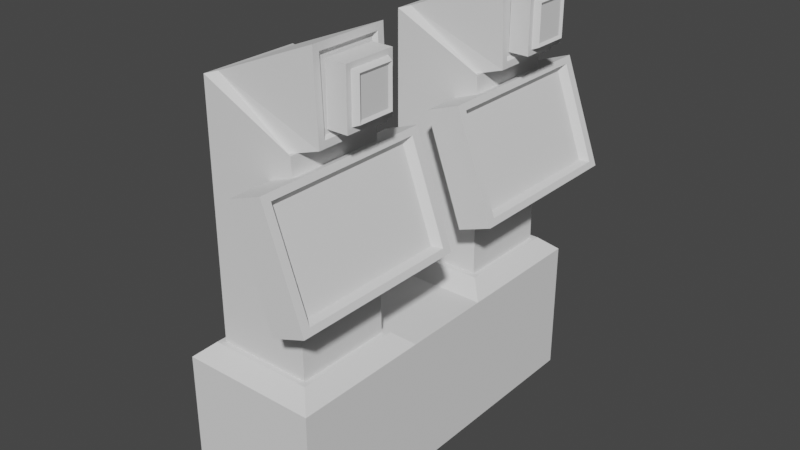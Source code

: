 # Source: Buttons.blend  (saved by Blender 2.90.8; exported with 4.5.12 LTS)
import bpy
from mathutils import Matrix  # noqa: F401  (used for matrix-valued properties, if any)

bpy.ops.wm.read_factory_settings(use_empty=True)
scene = bpy.context.scene
scene.name = 'Scene'

# ---- collections
col_collection = bpy.data.collections.new('Collection'); scene.collection.children.link(col_collection)

# ---- world
world_world = bpy.data.worlds.new('World'); scene.world = world_world
world_world.use_nodes = True; world_world.node_tree.nodes.clear()
_N = world_world.node_tree.nodes; _L = world_world.node_tree.links
n0 = _N.new('ShaderNodeOutputWorld'); n0.name = 'World Output'; n0.location = (300, 300)
n1 = _N.new('ShaderNodeBackground'); n1.name = 'Background'; n1.location = (10, 300)
n1.inputs[0].default_value = (0.05088, 0.05088, 0.05088, 1.0)
_L.new(n1.outputs[0], n0.inputs[0])
n0.is_active_output = True
world_world.color = (0.05088, 0.05088, 0.05088)
world_world.use_sun_shadow = False
world_world.sun_shadow_jitter_overblur = 0.0

# ---- meshes
me_cube_001 = bpy.data.meshes.new('Cube.001')
me_cube_001.from_pydata([(-1.0, -2.715, -1.0), (-0.6881, -2.403, 1.207), (-1.0, 2.715, -1.0), (-0.6881, 2.403, 1.207), (1.0, -2.715, -1.0), (0.6881, -2.403, 1.207), (1.0, 2.715, -1.0), (0.6881, 2.403, 1.207), (-0.6881, -0.9896, 1.207), (1.0, -0.6777, -1.0), (-1.0, -0.6777, -1.0), (0.6881, -0.9896, 1.207), (-1.0, 0.6777, -1.0), (0.6881, 0.9896, 1.207), (-0.6881, 0.9896, 1.207), (1.0, 0.6777, -1.0), (-1.0, 2.715, 1.0), (1.0, 2.715, 1.0), (1.0, -2.715, 1.0), (-1.0, -2.715, 1.0), (1.0, -0.6777, 1.0), (-1.0, 0.6777, 1.0), (-1.0, -0.6777, 1.0), (1.0, 0.6777, 1.0), (-0.7657, 2.481, 1.207), (0.7657, 2.481, 1.207), (0.7657, -2.481, 1.207), (-0.7657, -2.481, 1.207), (0.7657, -0.912, 1.207), (-0.7657, 0.912, 1.207), (-0.7657, -0.912, 1.207), (0.7657, 0.912, 1.207), (0.8275, 2.128, 5.257), (0.8655, 2.128, 4.335), (0.8655, -2.128, 4.335), (0.8275, -2.128, 5.257), (0.8655, -1.265, 4.335), (0.8275, 1.265, 5.257), (0.8275, -1.265, 5.257), (0.8655, 1.265, 4.335), (0.4706, 2.259, 4.476), (0.4706, -2.259, 4.476), (0.4706, -1.134, 4.476), (0.4706, 1.134, 4.476), (0.6381, -0.9896, 4.121), (0.6381, -2.403, 4.121), (0.6381, 2.403, 4.121), (0.6381, 0.9896, 4.121), (0.4706, -1.134, 4.476), (0.4706, -2.259, 4.476), (0.4706, 2.259, 4.476), (0.4706, 1.134, 4.476), (-0.6881, 2.403, 4.762), (-0.6881, -2.403, 4.762), (0.6381, 2.403, 4.121), (0.6381, -2.403, 4.121), (-0.6881, 0.9896, 4.762), (0.6381, -0.9896, 4.121), (-0.6881, -0.9896, 4.762), (0.6381, 0.9896, 4.121), (-0.5518, 2.305, 4.801), (0.5017, 2.305, 4.081), (0.5017, -2.305, 4.081), (-0.5518, -2.305, 4.801), (0.5017, -1.088, 4.081), (-0.5518, 1.088, 4.801), (-0.5518, -1.088, 4.801), (0.5017, 1.088, 4.081), (0.8778, 2.255, 5.386), (0.9263, 2.255, 4.21), (0.9263, -2.255, 4.21), (0.8778, -2.255, 5.386), (0.9263, -1.137, 4.21), (0.8778, 1.137, 5.386), (0.8778, -1.137, 5.386), (0.9263, 1.137, 4.21), (0.8817, 2.16, 5.291), (0.9224, 2.16, 4.305), (0.9224, -2.16, 4.305), (0.8817, -2.16, 5.291), (0.9224, -1.233, 4.305), (0.8817, 1.233, 5.291), (0.8817, -1.233, 5.291), (0.9224, 1.233, 4.305), (-1.0, 0.008188, -1.0), (1.0, 0.008188, 1.0), (-1.0, 0.008188, 1.0), (1.0, 0.008188, -1.0), (-1.0, -0.3348, -1.0), (1.0, -0.3348, 1.0), (-1.0, -0.3348, 1.0), (1.0, -0.3348, -1.0), (-1.0, 0.3429, 1.0), (1.0, 0.3429, -1.0), (-1.0, 0.3429, -1.0), (1.0, 0.3429, 1.0)], [(42, 48), (44, 57), (54, 46), (47, 59), (55, 45), (49, 41), (43, 51), (50, 40)], [(2, 16, 17, 6), (6, 17, 23, 15), (4, 18, 19, 0), (9, 20, 18, 4), (10, 9, 4, 0), (94, 92, 21, 12), (91, 89, 20, 9), (88, 91, 9, 10), (7, 3, 52, 54), (0, 19, 22, 10), (2, 6, 15, 12), (5, 11, 57, 55), (12, 21, 16, 2), (89, 90, 22, 20), (24, 25, 17, 16), (26, 27, 19, 18), (28, 26, 18, 20), (29, 24, 16, 21), (27, 30, 22, 19), (30, 28, 20, 22), (25, 31, 23, 17), (31, 29, 21, 23), (3, 7, 25, 24), (5, 1, 27, 26), (11, 5, 26, 28), (14, 3, 24, 29), (1, 8, 30, 27), (8, 11, 28, 30), (7, 13, 31, 25), (13, 14, 29, 31), (14, 13, 59, 56), (11, 8, 58, 57), (3, 14, 56, 52), (1, 5, 55, 53), (13, 7, 54, 59), (8, 1, 53, 58), (34, 36, 38, 35), (33, 32, 37, 39), (60, 61, 54, 52), (62, 63, 53, 55), (64, 62, 55, 57), (65, 60, 52, 56), (63, 66, 58, 53), (66, 64, 57, 58), (61, 67, 59, 54), (67, 65, 56, 59), (68, 69, 61, 60), (70, 71, 63, 62), (72, 70, 62, 64), (73, 68, 60, 65), (71, 74, 66, 63), (74, 72, 64, 66), (69, 75, 67, 61), (75, 73, 65, 67), (76, 77, 69, 68), (78, 79, 71, 70), (80, 78, 70, 72), (81, 76, 68, 73), (79, 82, 74, 71), (82, 80, 72, 74), (77, 83, 75, 69), (83, 81, 73, 75), (32, 33, 77, 76), (34, 35, 79, 78), (36, 34, 78, 80), (37, 32, 76, 81), (35, 38, 82, 79), (38, 36, 80, 82), (33, 39, 83, 77), (39, 37, 81, 83), (95, 92, 86, 85), (94, 93, 87, 84), (93, 95, 85, 87), (88, 90, 86, 84), (10, 22, 90, 88), (85, 86, 90, 89), (84, 87, 91, 88), (87, 85, 89, 91), (15, 23, 95, 93), (12, 15, 93, 94), (23, 21, 92, 95), (84, 86, 92, 94)])
_uv = me_cube_001.uv_layers.new(name='UVMap')
_uv.uv.foreach_set('vector', [0.375, 0.25, 0.625, 0.25, 0.625, 0.5, 0.375, 0.5, 0.375, 0.5, 0.625, 0.5, 0.625, 0.5938, 0.375, 0.5938, 0.375, 0.75, 0.625, 0.75, 0.625, 1.0, 0.375, 1.0, 0.375, 0.6562, 0.625, 0.6562, 0.625, 0.75, 0.375, 0.75, 0.125, 0.6562, 0.375, 0.6562, 0.375, 0.75, 0.125, 0.75, 0.375, 0.1408, 0.625, 0.1408, 0.625, 0.1562, 0.375, 0.1562, 0.375, 0.6404, 0.625, 0.6404, 0.625, 0.6562, 0.375, 0.6562, 0.125, 0.6404, 0.375, 0.6404, 0.375, 0.6562, 0.125, 0.6562, 0.664, 0.5143, 0.836, 0.5143, 0.836, 0.5143, 0.664, 0.5143, 0.375, 0.0, 0.625, 0.0, 0.625, 0.09375, 0.375, 0.09375, 0.125, 0.5, 0.375, 0.5, 0.375, 0.5938, 0.125, 0.5938, 0.664, 0.7357, 0.664, 0.6706, 0.664, 0.6706, 0.664, 0.7357, 0.375, 0.1562, 0.625, 0.1562, 0.625, 0.25, 0.375, 0.25, 0.625, 0.6404, 0.875, 0.6404, 0.875, 0.6562, 0.625, 0.6562, 0.8457, 0.5108, 0.6543, 0.5108, 0.625, 0.5, 0.875, 0.5, 0.6543, 0.7392, 0.8457, 0.7392, 0.875, 0.75, 0.625, 0.75, 0.6543, 0.667, 0.6543, 0.7392, 0.625, 0.75, 0.625, 0.6562, 0.8457, 0.583, 0.8457, 0.5108, 0.875, 0.5, 0.875, 0.5938, 0.8457, 0.7392, 0.8457, 0.667, 0.875, 0.6562, 0.875, 0.75, 0.8457, 0.667, 0.6543, 0.667, 0.625, 0.6562, 0.875, 0.6562, 0.6543, 0.5108, 0.6543, 0.583, 0.625, 0.5938, 0.625, 0.5, 0.6543, 0.583, 0.8457, 0.583, 0.875, 0.5938, 0.625, 0.5938, 0.836, 0.5143, 0.664, 0.5143, 0.6543, 0.5108, 0.8457, 0.5108, 0.664, 0.7357, 0.836, 0.7357, 0.8457, 0.7392, 0.6543, 0.7392, 0.664, 0.6706, 0.664, 0.7357, 0.6543, 0.7392, 0.6543, 0.667, 0.836, 0.5794, 0.836, 0.5143, 0.8457, 0.5108, 0.8457, 0.583, 0.836, 0.7357, 0.836, 0.6706, 0.8457, 0.667, 0.8457, 0.7392, 0.836, 0.6706, 0.664, 0.6706, 0.6543, 0.667, 0.8457, 0.667, 0.664, 0.5143, 0.664, 0.5794, 0.6543, 0.583, 0.6543, 0.5108, 0.664, 0.5794, 0.836, 0.5794, 0.8457, 0.583, 0.6543, 0.583, 0.836, 0.5794, 0.664, 0.5794, 0.664, 0.5794, 0.836, 0.5794, 0.664, 0.6706, 0.836, 0.6706, 0.836, 0.6706, 0.664, 0.6706, 0.836, 0.5143, 0.836, 0.5794, 0.836, 0.5794, 0.836, 0.5143, 0.836, 0.7357, 0.664, 0.7357, 0.664, 0.7357, 0.836, 0.7357, 0.664, 0.5794, 0.664, 0.5143, 0.664, 0.5143, 0.664, 0.5794, 0.836, 0.6706, 0.836, 0.7357, 0.836, 0.7357, 0.836, 0.6706, 0.6961, 0.9139, 0.6961, 0.7968, 0.8039, 0.7968, 0.8039, 0.9139, 0.6961, 0.3361, 0.8039, 0.3361, 0.8039, 0.4532, 0.6961, 0.4532, 0.8245, 0.5189, 0.6755, 0.5189, 0.664, 0.5143, 0.836, 0.5143, 0.6755, 0.7311, 0.8245, 0.7311, 0.836, 0.7357, 0.664, 0.7357, 0.6755, 0.6751, 0.6755, 0.7311, 0.664, 0.7357, 0.664, 0.6706, 0.8245, 0.5749, 0.8245, 0.5189, 0.836, 0.5143, 0.836, 0.5794, 0.8245, 0.7311, 0.8245, 0.6751, 0.836, 0.6706, 0.836, 0.7357, 0.8245, 0.6751, 0.6755, 0.6751, 0.664, 0.6706, 0.836, 0.6706, 0.6755, 0.5189, 0.6755, 0.5749, 0.664, 0.5794, 0.664, 0.5143, 0.6755, 0.5749, 0.8245, 0.5749, 0.836, 0.5794, 0.664, 0.5794, 0.8187, 0.3188, 0.6813, 0.3188, 0.6755, 0.3121, 0.8245, 0.3121, 0.6813, 0.9312, 0.8187, 0.9312, 0.8245, 0.9379, 0.6755, 0.9379, 0.6813, 0.7795, 0.6813, 0.9312, 0.6755, 0.9379, 0.6755, 0.7728, 0.8187, 0.4705, 0.8187, 0.3188, 0.8245, 0.3121, 0.8245, 0.4772, 0.8187, 0.9312, 0.8187, 0.7795, 0.8245, 0.7728, 0.8245, 0.9379, 0.8187, 0.7795, 0.6813, 0.7795, 0.6755, 0.7728, 0.8245, 0.7728, 0.6813, 0.3188, 0.6813, 0.4705, 0.6755, 0.4772, 0.6755, 0.3121, 0.6813, 0.4705, 0.8187, 0.4705, 0.8245, 0.4772, 0.6755, 0.4772, 0.8076, 0.3317, 0.6924, 0.3317, 0.6813, 0.3188, 0.8187, 0.3188, 0.6924, 0.9183, 0.8076, 0.9183, 0.8187, 0.9312, 0.6813, 0.9312, 0.6924, 0.7924, 0.6924, 0.9183, 0.6813, 0.9312, 0.6813, 0.7795, 0.8076, 0.4576, 0.8076, 0.3317, 0.8187, 0.3188, 0.8187, 0.4705, 0.8076, 0.9183, 0.8076, 0.7924, 0.8187, 0.7795, 0.8187, 0.9312, 0.8076, 0.7924, 0.6924, 0.7924, 0.6813, 0.7795, 0.8187, 0.7795, 0.6924, 0.3317, 0.6924, 0.4576, 0.6813, 0.4705, 0.6813, 0.3188, 0.6924, 0.4576, 0.8076, 0.4576, 0.8187, 0.4705, 0.6813, 0.4705, 0.8039, 0.3361, 0.6961, 0.3361, 0.6924, 0.3317, 0.8076, 0.3317, 0.6961, 0.9139, 0.8039, 0.9139, 0.8076, 0.9183, 0.6924, 0.9183, 0.6961, 0.7968, 0.6961, 0.9139, 0.6924, 0.9183, 0.6924, 0.7924, 0.8039, 0.4532, 0.8039, 0.3361, 0.8076, 0.3317, 0.8076, 0.4576, 0.8039, 0.9139, 0.8039, 0.7968, 0.8076, 0.7924, 0.8076, 0.9183, 0.8039, 0.7968, 0.6961, 0.7968, 0.6924, 0.7924, 0.8076, 0.7924, 0.6961, 0.3361, 0.6961, 0.4532, 0.6924, 0.4576, 0.6924, 0.3317, 0.6961, 0.4532, 0.8039, 0.4532, 0.8076, 0.4576, 0.6924, 0.4576, 0.625, 0.6092, 0.875, 0.6092, 0.875, 0.6246, 0.625, 0.6246, 0.125, 0.6092, 0.375, 0.6092, 0.375, 0.6246, 0.125, 0.6246, 0.375, 0.6092, 0.625, 0.6092, 0.625, 0.6246, 0.375, 0.6246, 0.375, 0.1096, 0.625, 0.1096, 0.625, 0.1254, 0.375, 0.1254, 0.375, 0.09375, 0.625, 0.09375, 0.625, 0.1096, 0.375, 0.1096, 0.625, 0.6246, 0.875, 0.6246, 0.875, 0.6404, 0.625, 0.6404, 0.125, 0.6246, 0.375, 0.6246, 0.375, 0.6404, 0.125, 0.6404, 0.375, 0.6246, 0.625, 0.6246, 0.625, 0.6404, 0.375, 0.6404, 0.375, 0.5938, 0.625, 0.5938, 0.625, 0.6092, 0.375, 0.6092, 0.125, 0.5938, 0.375, 0.5938, 0.375, 0.6092, 0.125, 0.6092, 0.625, 0.5938, 0.875, 0.5938, 0.875, 0.6092, 0.625, 0.6092, 0.375, 0.1254, 0.625, 0.1254, 0.625, 0.1408, 0.375, 0.1408])
me_cube_001.use_remesh_fix_poles = True
me_cube_001.use_remesh_preserve_attributes = False
me_cube_001.use_mirror_vertex_groups = False
me_cube_001.update()
me_cube_002 = bpy.data.meshes.new('Cube.002')
me_cube_002.from_pydata([(0.4775, -1.0, -1.0), (0.4775, -1.0, 0.6427), (0.4775, 1.0, -1.0), (0.4775, 1.0, 0.6427), (0.8958, -0.8347, -0.8347), (0.8958, -0.8347, 0.4775), (0.8958, 0.8347, -0.8347), (0.8958, 0.8347, 0.4775), (1.0, 1.0, 0.6427), (1.0, 1.0, -1.0), (1.0, -1.0, -1.0), (1.0, -1.0, 0.6427), (1.0, 0.9036, 0.5464), (1.0, 0.9036, -0.9036), (1.0, -0.9036, -0.9036), (1.0, -0.9036, 0.5464)], [], [(0, 1, 3, 2), (2, 3, 8, 9), (6, 7, 5, 4), (10, 11, 1, 0), (2, 9, 10, 0), (8, 3, 1, 11), (12, 13, 9, 8), (13, 14, 10, 9), (15, 12, 8, 11), (14, 15, 11, 10), (7, 6, 13, 12), (6, 4, 14, 13), (5, 7, 12, 15), (4, 5, 15, 14)])
_uv = me_cube_002.uv_layers.new(name='UVMap')
_uv.uv.foreach_set('vector', [0.375, 0.0, 0.625, 0.0, 0.625, 0.25, 0.375, 0.25, 0.375, 0.25, 0.625, 0.25, 0.625, 0.5, 0.375, 0.5, 0.4002, 0.5207, 0.5998, 0.5207, 0.5998, 0.7293, 0.4002, 0.7293, 0.375, 0.75, 0.625, 0.75, 0.625, 1.0, 0.375, 1.0, 0.125, 0.5, 0.375, 0.5, 0.375, 0.75, 0.125, 0.75, 0.625, 0.5, 0.875, 0.5, 0.875, 0.75, 0.625, 0.75, 0.6103, 0.512, 0.3897, 0.512, 0.375, 0.5, 0.625, 0.5, 0.3897, 0.512, 0.3897, 0.738, 0.375, 0.75, 0.375, 0.5, 0.6103, 0.738, 0.6103, 0.512, 0.625, 0.5, 0.625, 0.75, 0.3897, 0.738, 0.6103, 0.738, 0.625, 0.75, 0.375, 0.75, 0.5998, 0.5207, 0.4002, 0.5207, 0.3897, 0.512, 0.6103, 0.512, 0.4002, 0.5207, 0.4002, 0.7293, 0.3897, 0.738, 0.3897, 0.512, 0.5998, 0.7293, 0.5998, 0.5207, 0.6103, 0.512, 0.6103, 0.738, 0.4002, 0.7293, 0.5998, 0.7293, 0.6103, 0.738, 0.3897, 0.738])
me_cube_002.use_remesh_fix_poles = True
me_cube_002.use_remesh_preserve_attributes = False
me_cube_002.use_mirror_vertex_groups = False
me_cube_002.update()
me_cube_003 = bpy.data.meshes.new('Cube.003')
me_cube_003.from_pydata([(0.4775, -1.0, -1.0), (0.4775, -1.0, 0.6427), (0.4775, 1.0, -1.0), (0.4775, 1.0, 0.6427), (0.8958, -0.8347, -0.8347), (0.8958, -0.8347, 0.4775), (0.8958, 0.8347, -0.8347), (0.8958, 0.8347, 0.4775), (1.0, 1.0, 0.6427), (1.0, 1.0, -1.0), (1.0, -1.0, -1.0), (1.0, -1.0, 0.6427), (1.0, 0.9036, 0.5464), (1.0, 0.9036, -0.9036), (1.0, -0.9036, -0.9036), (1.0, -0.9036, 0.5464)], [], [(0, 1, 3, 2), (2, 3, 8, 9), (6, 7, 5, 4), (10, 11, 1, 0), (2, 9, 10, 0), (8, 3, 1, 11), (12, 13, 9, 8), (13, 14, 10, 9), (15, 12, 8, 11), (14, 15, 11, 10), (7, 6, 13, 12), (6, 4, 14, 13), (5, 7, 12, 15), (4, 5, 15, 14)])
_uv = me_cube_003.uv_layers.new(name='UVMap')
_uv.uv.foreach_set('vector', [0.375, 0.0, 0.625, 0.0, 0.625, 0.25, 0.375, 0.25, 0.375, 0.25, 0.625, 0.25, 0.625, 0.5, 0.375, 0.5, 0.4002, 0.5207, 0.5998, 0.5207, 0.5998, 0.7293, 0.4002, 0.7293, 0.375, 0.75, 0.625, 0.75, 0.625, 1.0, 0.375, 1.0, 0.125, 0.5, 0.375, 0.5, 0.375, 0.75, 0.125, 0.75, 0.625, 0.5, 0.875, 0.5, 0.875, 0.75, 0.625, 0.75, 0.6103, 0.512, 0.3897, 0.512, 0.375, 0.5, 0.625, 0.5, 0.3897, 0.512, 0.3897, 0.738, 0.375, 0.75, 0.375, 0.5, 0.6103, 0.738, 0.6103, 0.512, 0.625, 0.5, 0.625, 0.75, 0.3897, 0.738, 0.6103, 0.738, 0.625, 0.75, 0.375, 0.75, 0.5998, 0.5207, 0.4002, 0.5207, 0.3897, 0.512, 0.6103, 0.512, 0.4002, 0.5207, 0.4002, 0.7293, 0.3897, 0.738, 0.3897, 0.512, 0.5998, 0.7293, 0.5998, 0.5207, 0.6103, 0.512, 0.6103, 0.738, 0.4002, 0.7293, 0.5998, 0.7293, 0.6103, 0.738, 0.3897, 0.738])
me_cube_003.use_remesh_fix_poles = True
me_cube_003.use_remesh_preserve_attributes = False
me_cube_003.use_mirror_vertex_groups = False
me_cube_003.update()
me_cube_004 = bpy.data.meshes.new('Cube.004')
me_cube_004.from_pydata([(-0.2664, -0.3719, -0.3982), (-0.2664, -0.3719, 0.3982), (-0.2664, 0.3719, -0.3982), (-0.2664, 0.3719, 0.3982), (0.09222, -0.2203, -0.2466), (0.09222, -0.2203, 0.2466), (0.09222, 0.2203, -0.2466), (0.09222, 0.2203, 0.2466), (0.02842, 0.3719, 0.3982), (0.02842, 0.3719, -0.3982), (0.02842, -0.3719, -0.3982), (0.02842, -0.3719, 0.3982), (0.02842, 0.2991, 0.3253), (0.02842, 0.2991, -0.3253), (0.02842, -0.2991, -0.3253), (0.02842, -0.2991, 0.3253), (0.1174, 0.2624, 0.2887), (0.1174, 0.2624, -0.2887), (0.1174, -0.2624, -0.2887), (0.1174, -0.2624, 0.2887)], [], [(0, 1, 3, 2), (2, 3, 8, 9), (6, 7, 5, 4), (10, 11, 1, 0), (2, 9, 10, 0), (8, 3, 1, 11), (12, 13, 9, 8), (13, 14, 10, 9), (15, 12, 8, 11), (14, 15, 11, 10), (16, 17, 13, 12), (17, 18, 14, 13), (19, 16, 12, 15), (18, 19, 15, 14), (7, 6, 17, 16), (6, 4, 18, 17), (5, 7, 16, 19), (4, 5, 19, 18)])
_uv = me_cube_004.uv_layers.new(name='UVMap')
_uv.uv.foreach_set('vector', [0.375, 0.0, 0.625, 0.0, 0.625, 0.25, 0.375, 0.25, 0.375, 0.25, 0.625, 0.25, 0.625, 0.5, 0.375, 0.5, 0.4226, 0.551, 0.5774, 0.551, 0.5774, 0.699, 0.4226, 0.699, 0.375, 0.75, 0.625, 0.75, 0.625, 1.0, 0.375, 1.0, 0.125, 0.5, 0.375, 0.5, 0.375, 0.75, 0.125, 0.75, 0.625, 0.5, 0.875, 0.5, 0.875, 0.75, 0.625, 0.75, 0.6021, 0.5245, 0.3979, 0.5245, 0.375, 0.5, 0.625, 0.5, 0.3979, 0.5245, 0.3979, 0.7255, 0.375, 0.75, 0.375, 0.5, 0.6021, 0.7255, 0.6021, 0.5245, 0.625, 0.5, 0.625, 0.75, 0.3979, 0.7255, 0.6021, 0.7255, 0.625, 0.75, 0.375, 0.75, 0.5906, 0.5368, 0.4094, 0.5368, 0.3979, 0.5245, 0.6021, 0.5245, 0.4094, 0.5368, 0.4094, 0.7132, 0.3979, 0.7255, 0.3979, 0.5245, 0.5906, 0.7132, 0.5906, 0.5368, 0.6021, 0.5245, 0.6021, 0.7255, 0.4094, 0.7132, 0.5906, 0.7132, 0.6021, 0.7255, 0.3979, 0.7255, 0.5774, 0.551, 0.4226, 0.551, 0.4094, 0.5368, 0.5906, 0.5368, 0.4226, 0.551, 0.4226, 0.699, 0.4094, 0.7132, 0.4094, 0.5368, 0.5774, 0.699, 0.5774, 0.551, 0.5906, 0.5368, 0.5906, 0.7132, 0.4226, 0.699, 0.5774, 0.699, 0.5906, 0.7132, 0.4094, 0.7132])
me_cube_004.use_remesh_fix_poles = True
me_cube_004.use_remesh_preserve_attributes = False
me_cube_004.use_mirror_vertex_groups = False
me_cube_004.update()
me_cube_005 = bpy.data.meshes.new('Cube.005')
me_cube_005.from_pydata([(-0.2664, -0.3719, -0.3982), (-0.2664, -0.3719, 0.3982), (-0.2664, 0.3719, -0.3982), (-0.2664, 0.3719, 0.3982), (0.09222, -0.2203, -0.2466), (0.09222, -0.2203, 0.2466), (0.09222, 0.2203, -0.2466), (0.09222, 0.2203, 0.2466), (0.02842, 0.3719, 0.3982), (0.02842, 0.3719, -0.3982), (0.02842, -0.3719, -0.3982), (0.02842, -0.3719, 0.3982), (0.02842, 0.2991, 0.3253), (0.02842, 0.2991, -0.3253), (0.02842, -0.2991, -0.3253), (0.02842, -0.2991, 0.3253), (0.1174, 0.2624, 0.2887), (0.1174, 0.2624, -0.2887), (0.1174, -0.2624, -0.2887), (0.1174, -0.2624, 0.2887)], [], [(0, 1, 3, 2), (2, 3, 8, 9), (6, 7, 5, 4), (10, 11, 1, 0), (2, 9, 10, 0), (8, 3, 1, 11), (12, 13, 9, 8), (13, 14, 10, 9), (15, 12, 8, 11), (14, 15, 11, 10), (16, 17, 13, 12), (17, 18, 14, 13), (19, 16, 12, 15), (18, 19, 15, 14), (7, 6, 17, 16), (6, 4, 18, 17), (5, 7, 16, 19), (4, 5, 19, 18)])
_uv = me_cube_005.uv_layers.new(name='UVMap')
_uv.uv.foreach_set('vector', [0.375, 0.0, 0.625, 0.0, 0.625, 0.25, 0.375, 0.25, 0.375, 0.25, 0.625, 0.25, 0.625, 0.5, 0.375, 0.5, 0.4226, 0.551, 0.5774, 0.551, 0.5774, 0.699, 0.4226, 0.699, 0.375, 0.75, 0.625, 0.75, 0.625, 1.0, 0.375, 1.0, 0.125, 0.5, 0.375, 0.5, 0.375, 0.75, 0.125, 0.75, 0.625, 0.5, 0.875, 0.5, 0.875, 0.75, 0.625, 0.75, 0.6021, 0.5245, 0.3979, 0.5245, 0.375, 0.5, 0.625, 0.5, 0.3979, 0.5245, 0.3979, 0.7255, 0.375, 0.75, 0.375, 0.5, 0.6021, 0.7255, 0.6021, 0.5245, 0.625, 0.5, 0.625, 0.75, 0.3979, 0.7255, 0.6021, 0.7255, 0.625, 0.75, 0.375, 0.75, 0.5906, 0.5368, 0.4094, 0.5368, 0.3979, 0.5245, 0.6021, 0.5245, 0.4094, 0.5368, 0.4094, 0.7132, 0.3979, 0.7255, 0.3979, 0.5245, 0.5906, 0.7132, 0.5906, 0.5368, 0.6021, 0.5245, 0.6021, 0.7255, 0.4094, 0.7132, 0.5906, 0.7132, 0.6021, 0.7255, 0.3979, 0.7255, 0.5774, 0.551, 0.4226, 0.551, 0.4094, 0.5368, 0.5906, 0.5368, 0.4226, 0.551, 0.4226, 0.699, 0.4094, 0.7132, 0.4094, 0.5368, 0.5774, 0.699, 0.5774, 0.551, 0.5906, 0.5368, 0.5906, 0.7132, 0.4226, 0.699, 0.5774, 0.699, 0.5906, 0.7132, 0.4094, 0.7132])
me_cube_005.use_remesh_fix_poles = True
me_cube_005.use_remesh_preserve_attributes = False
me_cube_005.use_mirror_vertex_groups = False
me_cube_005.update()

# ---- objects
ob_cube = bpy.data.objects.new('Cube', me_cube_001)
ob_cube_001 = bpy.data.objects.new('Cube.001', me_cube_002)
ob_cube_002 = bpy.data.objects.new('Cube.002', me_cube_003)
ob_cube_003 = bpy.data.objects.new('Cube.003', me_cube_004)
ob_cube_004 = bpy.data.objects.new('Cube.004', me_cube_005)

# ---- transforms, parenting, visibility, modifiers, constraints
ob_cube.location = (0.0, 0.0, 0.0)
ob_cube.lineart.crease_threshold = 0.0
ob_cube_001.location = (0.05462, -1.71, 2.96)
ob_cube_001.rotation_euler = (0.0, -0.3491, 0.0)
ob_cube_001.scale = (1.0, 1.3, 1.0)
ob_cube_001.lineart.crease_threshold = 0.0
ob_cube_002.location = (0.05462, 1.71, 2.96)
ob_cube_002.rotation_euler = (0.0, -0.3491, 0.0)
ob_cube_002.scale = (1.0, 1.3, 1.0)
ob_cube_002.lineart.crease_threshold = 0.0
ob_cube_003.location = (1.14, -1.695, 4.792)
ob_cube_003.lineart.crease_threshold = 0.0
ob_cube_004.location = (1.14, 1.705, 4.792)
ob_cube_004.lineart.crease_threshold = 0.0

# ---- collection membership
col_collection.objects.link(ob_cube)
col_collection.objects.link(ob_cube_001)
col_collection.objects.link(ob_cube_002)
col_collection.objects.link(ob_cube_003)
col_collection.objects.link(ob_cube_004)

# ---- scene / render settings (as saved in the file)
scene.frame_start = 1; scene.frame_end = 250; scene.frame_set(1)
scene.render.engine = 'BLENDER_EEVEE_NEXT'
scene.cycles.use_denoising = False
scene.cycles.samples = 128
scene.cycles.sampling_pattern = 'TABULATED_SOBOL'
scene.cycles.use_adaptive_sampling = False
scene.cycles.use_light_tree = False
scene.view_settings.view_transform = 'Filmic'
bpy.context.view_layer.update()

# ---- added for rendering (the .blend has no active camera and no usable light): camera, sun
cam_auto = bpy.data.cameras.new('AutoCamera')
cam_auto.lens = 50.0
cam_auto.sensor_width = 36.0
cam_auto.clip_end = 1000.0
ob_auto_camera = bpy.data.objects.new('AutoCamera', cam_auto)
scene.collection.objects.link(ob_auto_camera)
ob_auto_camera.location = (8.5712, -10.0836, 8.91565)
ob_auto_camera.rotation_euler = (1.09748, -7.21219e-08, 0.694738)
scene.camera = ob_auto_camera
light_auto_sun = bpy.data.lights.new('AutoSun', 'SUN')
light_auto_sun.energy = 3.0
light_auto_sun.angle = 0.0523599
ob_auto_sun = bpy.data.objects.new('AutoSun', light_auto_sun)
scene.collection.objects.link(ob_auto_sun)
ob_auto_sun.rotation_euler = (0.872665, 0.174533, 0.523599)
bpy.context.view_layer.update()

